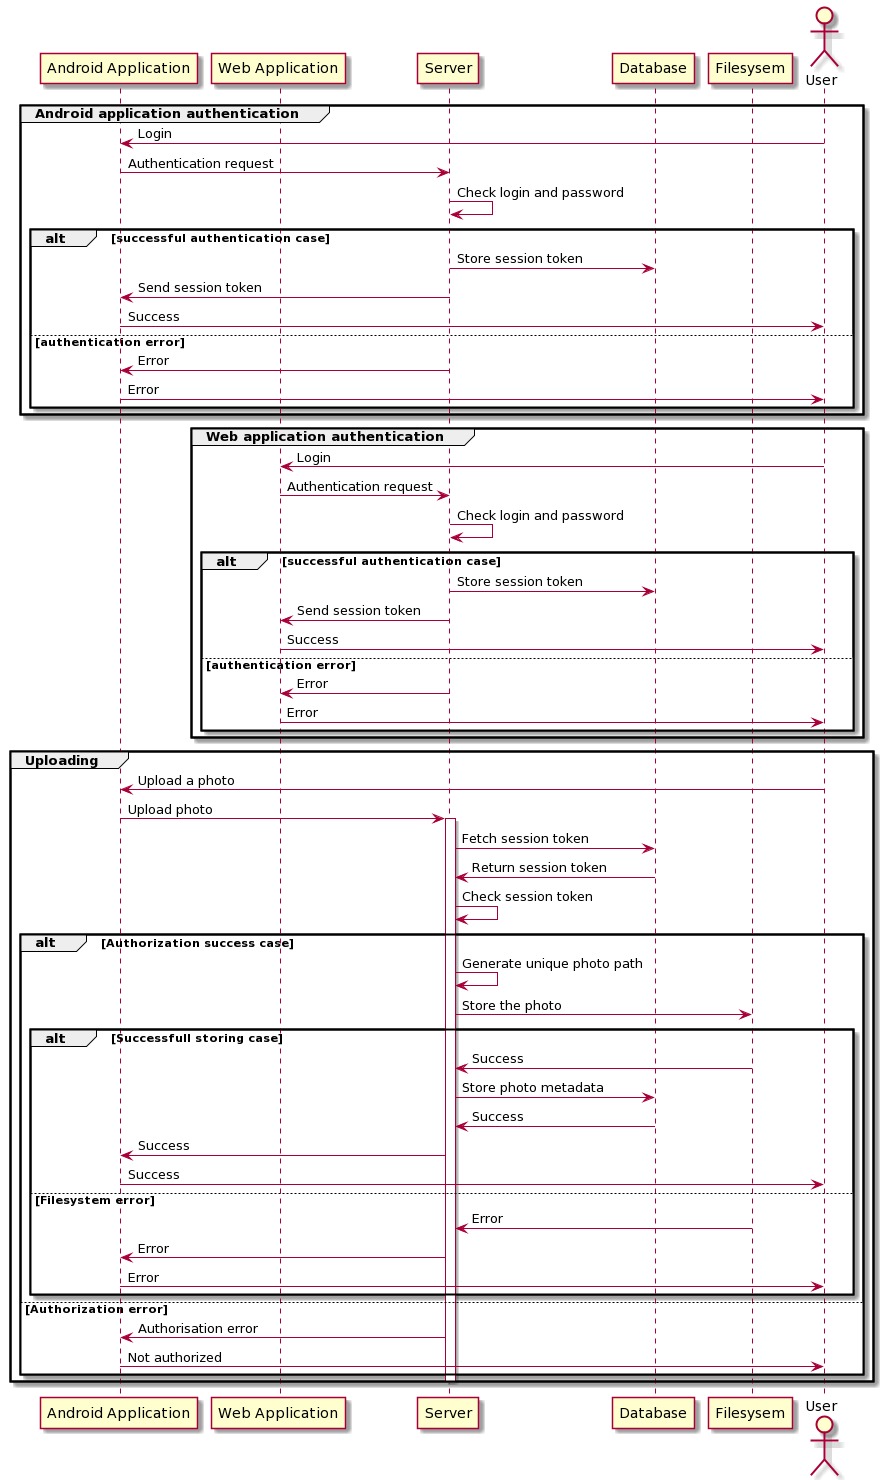

The diagram above was rendered by PlantUML. Its source (embedded in the PNG):
@startuml
participant "Android Application" as android_app
participant "Web Application" as web_app
participant "Server" as server
participant "Database" as db
participant "Filesysem" as fs
actor "User" as user


group Android application authentication

user -> android_app: Login
android_app -> server: Authentication request
server -> server: Check login and password

alt successful authentication case

server -> db: Store session token
android_app <- server: Send session token
android_app -> user: Success

else authentication error

android_app <- server: Error
android_app -> user: Error

end

end

group Web application authentication

user -> web_app: Login
web_app -> server: Authentication request
server -> server: Check login and password


alt successful authentication case

server -> db: Store session token
web_app <- server: Send session token
web_app -> user: Success

else authentication error

web_app <- server: Error
web_app -> user: Error

end

end

group Uploading

user -> android_app: Upload a photo
android_app -> server: Upload photo


activate server

server -> db: Fetch session token
db -> server: Return session token
server -> server: Check session token

alt Authorization success case

server -> server: Generate unique photo path
server -> fs: Store the photo

alt Successfull storing case
fs -> server: Success

server -> db: Store photo metadata
db -> server: Success

server -> android_app: Success
android_app -> user: Success

else Filesystem error


fs -> server: Error
server -> android_app: Error
android_app -> user: Error

end  # filesystem error

else Authorization error

server -> android_app: Authorisation error
android_app -> user: Not authorized

end # Authorization error

deactivate server



end
@enduml